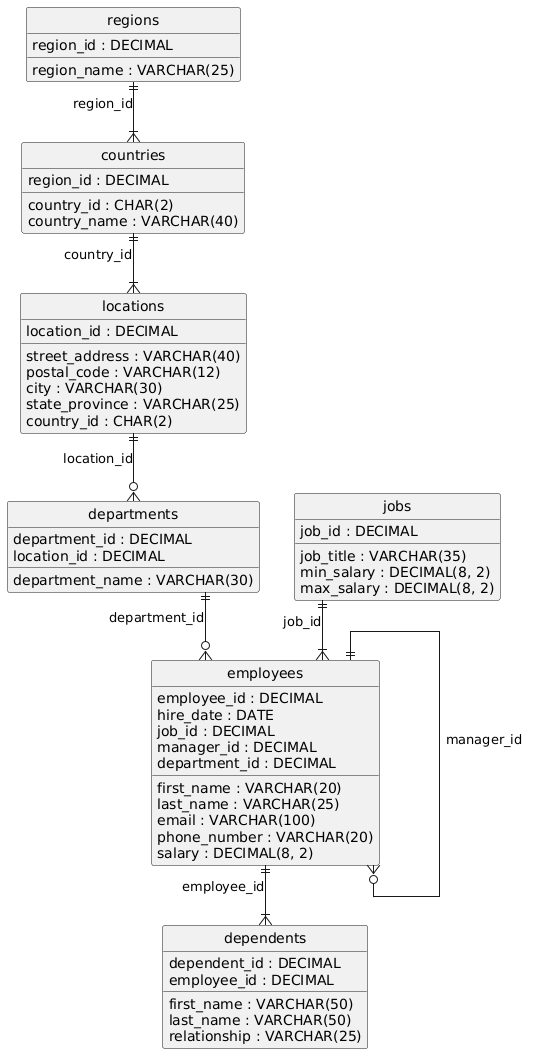

The diagram above was rendered by PlantUML. Its source (embedded in the PNG):
@startuml
hide circle
skinparam linetype ortho

entity "regions" as regions {
  region_id : DECIMAL
  region_name : VARCHAR(25)
}

entity "jobs" as jobs {
  job_id : DECIMAL
  job_title : VARCHAR(35)
  min_salary : DECIMAL(8, 2)
  max_salary : DECIMAL(8, 2)
}

entity "countries" as countries {
  country_id : CHAR(2)
  country_name : VARCHAR(40)
  region_id : DECIMAL
}

entity "locations" as locations {
  location_id : DECIMAL
  street_address : VARCHAR(40)
  postal_code : VARCHAR(12)
  city : VARCHAR(30)
  state_province : VARCHAR(25)
  country_id : CHAR(2)
}

entity "departments" as departments {
  department_id : DECIMAL
  department_name : VARCHAR(30)
  location_id : DECIMAL
}

entity "employees" as employees {
  employee_id : DECIMAL
  first_name : VARCHAR(20)
  last_name : VARCHAR(25)
  email : VARCHAR(100)
  phone_number : VARCHAR(20)
  hire_date : DATE
  job_id : DECIMAL
  salary : DECIMAL(8, 2)
  manager_id : DECIMAL
  department_id : DECIMAL
}

entity "dependents" as dependents {
  dependent_id : DECIMAL
  first_name : VARCHAR(50)
  last_name : VARCHAR(50)
  relationship : VARCHAR(25)
  employee_id : DECIMAL
}

regions ||--|{ countries : "region_id"
countries ||--|{ locations : "country_id"
locations ||--o{ departments : "location_id"
jobs ||--|{ employees : "job_id"
departments ||--o{ employees : "department_id"
employees ||--o{ employees : "manager_id"
employees ||--|{ dependents : "employee_id"
@enduml